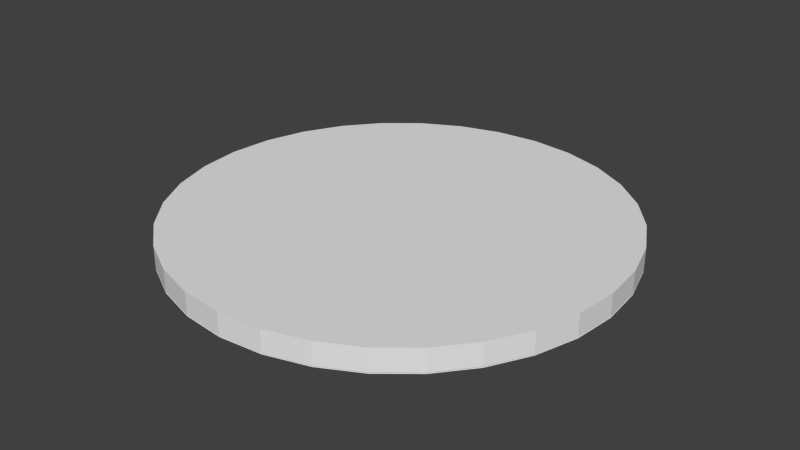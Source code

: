 # Source: HeroOutline.blend  (saved by Blender 2.76.0; exported with 4.5.12 LTS)
import bpy
from mathutils import Matrix  # noqa: F401  (used for matrix-valued properties, if any)

bpy.ops.wm.read_factory_settings(use_empty=True)
scene = bpy.context.scene
scene.name = 'Scene'

# ---- collections
col_collection_1 = bpy.data.collections.new('Collection 1'); scene.collection.children.link(col_collection_1)

# ---- materials (node trees are filled in below, after node groups)
mat_outline = bpy.data.materials.new('Outline')
mat_outline.alpha_threshold = 0.0
mat_outline.use_transparent_shadow = False
mat_outline.roughness = 0.5
mat_outline.line_color = (0.0, 0.0, 0.0, 1.0)

# ---- material node trees

# ---- world
world_world = bpy.data.worlds.new('World'); scene.world = world_world
world_world.color = (0.05088, 0.05088, 0.05088)
world_world.use_sun_shadow = False
world_world.sun_shadow_jitter_overblur = 0.0
world_world.cycles.sampling_method = 'MANUAL'
world_world.cycles.sample_map_resolution = 256

# ---- meshes
me_cylinder = bpy.data.meshes.new('Cylinder')
me_cylinder.from_pydata([(1.586e-07, -1.0, 0.08674), (1.586e-07, -1.0, -0.01326), (-0.1951, -0.9808, 0.08674), (-0.1951, -0.9808, -0.01326), (-0.3827, -0.9239, 0.08674), (-0.3827, -0.9239, -0.01326), (-0.5556, -0.8315, 0.08674), (-0.5556, -0.8315, -0.01326), (-0.7071, -0.7071, 0.08674), (-0.7071, -0.7071, -0.01326), (-0.8315, -0.5556, 0.08674), (-0.8315, -0.5556, -0.01326), (-0.9239, -0.3827, 0.08674), (-0.9239, -0.3827, -0.01326), (-0.9808, -0.1951, 0.08674), (-0.9808, -0.1951, -0.01326), (-1.0, 5.317e-07, 0.08674), (-1.0, 5.317e-07, -0.01326), (-0.9808, 0.1951, 0.08674), (-0.9808, 0.1951, -0.01326), (-0.9239, 0.3827, 0.08674), (-0.9239, 0.3827, -0.01326), (-0.8315, 0.5556, 0.08674), (-0.8315, 0.5556, -0.01326), (-0.7071, 0.7071, 0.08674), (-0.7071, 0.7071, -0.01326), (-0.5556, 0.8315, 0.08674), (-0.5556, 0.8315, -0.01326), (-0.3827, 0.9239, 0.08674), (-0.3827, 0.9239, -0.01326), (-0.1951, 0.9808, 0.08674), (-0.1951, 0.9808, -0.01326), (4.845e-07, 1.0, 0.08674), (4.845e-07, 1.0, -0.01326), (0.1951, 0.9808, 0.08674), (0.1951, 0.9808, -0.01326), (0.3827, 0.9239, 0.08674), (0.3827, 0.9239, -0.01326), (0.5556, 0.8315, 0.08674), (0.5556, 0.8315, -0.01326), (0.7071, 0.7071, 0.08674), (0.7071, 0.7071, -0.01326), (0.8315, 0.5556, 0.08674), (0.8315, 0.5556, -0.01326), (0.9239, 0.3827, 0.08674), (0.9239, 0.3827, -0.01326), (0.9808, 0.1951, 0.08674), (0.9808, 0.1951, -0.01326), (1.0, -3.584e-07, 0.08674), (1.0, -3.584e-07, -0.01326), (0.9808, -0.1951, 0.08674), (0.9808, -0.1951, -0.01326), (0.9239, -0.3827, 0.08674), (0.9239, -0.3827, -0.01326), (0.8315, -0.5556, 0.08674), (0.8315, -0.5556, -0.01326), (0.7071, -0.7071, 0.08674), (0.7071, -0.7071, -0.01326), (0.5556, -0.8315, 0.08674), (0.5556, -0.8315, -0.01326), (0.3827, -0.9239, 0.08674), (0.3827, -0.9239, -0.01326), (0.1951, -0.9808, 0.08674), (0.1951, -0.9808, -0.01326), (1.586e-07, -1.0, -0.01837), (-0.1951, -0.9808, -0.01837), (-0.3827, -0.9239, -0.01837), (-0.5556, -0.8315, -0.01837), (-0.7071, -0.7071, -0.01837), (-0.8315, -0.5556, -0.01837), (-0.9239, -0.3827, -0.01837), (-0.9808, -0.1951, -0.01837), (-1.0, 5.317e-07, -0.01837), (-0.9808, 0.1951, -0.01837), (-0.9239, 0.3827, -0.01837), (-0.8315, 0.5556, -0.01837), (-0.7071, 0.7071, -0.01837), (-0.5556, 0.8315, -0.01837), (-0.3827, 0.9239, -0.01837), (-0.1951, 0.9808, -0.01837), (4.845e-07, 1.0, -0.01837), (0.1951, 0.9808, -0.01837), (0.3827, 0.9239, -0.01837), (0.5556, 0.8315, -0.01837), (0.7071, 0.7071, -0.01837), (0.8315, 0.5556, -0.01837), (0.9239, 0.3827, -0.01837), (0.9808, 0.1951, -0.01837), (1.0, -3.584e-07, -0.01837), (0.9808, -0.1951, -0.01837), (0.9239, -0.3827, -0.01837), (0.8315, -0.5556, -0.01837), (0.7071, -0.7071, -0.01837), (0.5556, -0.8315, -0.01837), (0.3827, -0.9239, -0.01837), (0.1951, -0.9808, -0.01837)], [], [(0, 1, 3, 2), (2, 3, 5, 4), (4, 5, 7, 6), (6, 7, 9, 8), (8, 9, 11, 10), (10, 11, 13, 12), (12, 13, 15, 14), (14, 15, 17, 16), (16, 17, 19, 18), (18, 19, 21, 20), (20, 21, 23, 22), (22, 23, 25, 24), (24, 25, 27, 26), (26, 27, 29, 28), (28, 29, 31, 30), (30, 31, 33, 32), (32, 33, 35, 34), (34, 35, 37, 36), (36, 37, 39, 38), (38, 39, 41, 40), (40, 41, 43, 42), (42, 43, 45, 44), (44, 45, 47, 46), (46, 47, 49, 48), (48, 49, 51, 50), (50, 51, 53, 52), (52, 53, 55, 54), (54, 55, 57, 56), (56, 57, 59, 58), (58, 59, 61, 60), (3, 1, 63, 61, 59, 57, 55, 53, 51, 49, 47, 45, 43, 41, 39, 37, 35, 33, 31, 29, 27, 25, 23, 21, 19, 17, 15, 13, 11, 9, 7, 5), (62, 63, 1, 0), (60, 61, 63, 62), (0, 2, 4, 6, 8, 10, 12, 14, 16, 18, 20, 22, 24, 26, 28, 30, 32, 34, 36, 38, 40, 42, 44, 46, 48, 50, 52, 54, 56, 58, 60, 62), (65, 64, 95, 94, 93, 92, 91, 90, 89, 88, 87, 86, 85, 84, 83, 82, 81, 80, 79, 78, 77, 76, 75, 74, 73, 72, 71, 70, 69, 68, 67, 66)])
_uv = me_cylinder.uv_layers.new(name='UVMap')
_uv.uv.foreach_set('vector', [0.0, 0.0, 0.0, 0.0, 0.0, 0.0, 0.0, 0.0, 0.0, 0.0, 0.0, 0.0, 0.0, 0.0, 0.0, 0.0, 0.0, 0.0, 0.0, 0.0, 0.0, 0.0, 0.0, 0.0, 0.0, 0.0, 0.0, 0.0, 0.0, 0.0, 0.0, 0.0, 0.0, 0.0, 0.0, 0.0, 0.0, 0.0, 0.0, 0.0, 0.0, 0.0, 0.0, 0.0, 0.0, 0.0, 0.0, 0.0, 0.0, 0.0, 0.0, 0.0, 0.0, 0.0, 0.0, 0.0, 0.0, 0.0, 0.0, 0.0, 0.0, 0.0, 0.0, 0.0, 0.0, 0.0, 0.0, 0.0, 0.0, 0.0, 0.0, 0.0, 0.0, 0.0, 0.0, 0.0, 0.0, 0.0, 0.0, 0.0, 0.0, 0.0, 0.0, 0.0, 0.0, 0.0, 0.0, 0.0, 0.0, 0.0, 0.0, 0.0, 0.0, 0.0, 0.0, 0.0, 0.0, 0.0, 0.0, 0.0, 0.0, 0.0, 0.0, 0.0, 0.0, 0.0, 0.0, 0.0, 0.0, 0.0, 0.0, 0.0, 0.0, 0.0, 0.0, 0.0, 0.0, 0.0, 0.0, 0.0, 0.0, 0.0, 0.0, 0.0, 0.0, 0.0, 0.0, 0.0, 0.0, 0.0, 0.0, 0.0, 0.0, 0.0, 0.0, 0.0, 0.0, 0.0, 0.0, 0.0, 0.0, 0.0, 0.0, 0.0, 0.0, 0.0, 0.0, 0.0, 0.0, 0.0, 0.0, 0.0, 0.0, 0.0, 0.0, 0.0, 0.0, 0.0, 0.0, 0.0, 0.0, 0.0, 0.0, 0.0, 0.0, 0.0, 0.0, 0.0, 0.0, 0.0, 0.0, 0.0, 0.0, 0.0, 0.0, 0.0, 0.0, 0.0, 0.0, 0.0, 0.0, 0.0, 0.0, 0.0, 0.0, 0.0, 0.0, 0.0, 0.0, 0.0, 0.0, 0.0, 0.0, 0.0, 0.0, 0.0, 0.0, 0.0, 0.0, 0.0, 0.0, 0.0, 0.0, 0.0, 0.0, 0.0, 0.0, 0.0, 0.0, 0.0, 0.0, 0.0, 0.0, 0.0, 0.0, 0.0, 0.0, 0.0, 0.0, 0.0, 0.0, 0.0, 0.0, 0.0, 0.0, 0.0, 0.0, 0.0, 0.0, 0.0, 0.0, 0.0, 0.0, 0.0, 0.0, 0.0, 0.0, 0.0, 0.0, 0.0, 0.4508, 0.9999, 0.3542, 0.9807, 0.2632, 0.943, 0.1813, 0.8883, 0.1117, 0.8187, 0.05699, 0.7368, 0.01931, 0.6458, 9.998e-05, 0.5492, 0.0001001, 0.4508, 0.01931, 0.3542, 0.05699, 0.2632, 0.1117, 0.1813, 0.1813, 0.1117, 0.2632, 0.05699, 0.3542, 0.01931, 0.4508, 9.998e-05, 0.5492, 0.0001, 0.6458, 0.01931, 0.7368, 0.05699, 0.8187, 0.1117, 0.8883, 0.1813, 0.943, 0.2632, 0.9807, 0.3542, 0.9999, 0.4508, 0.9999, 0.5492, 0.9807, 0.6458, 0.943, 0.7368, 0.8883, 0.8187, 0.8187, 0.8883, 0.7368, 0.943, 0.6458, 0.9807, 0.5492, 0.9999, 0.0, 0.0, 0.0, 0.0, 0.0, 0.0, 0.0, 0.0, 0.0, 0.0, 0.0, 0.0, 0.0, 0.0, 0.0, 0.0, 0.3542, 0.01931, 0.4508, 0.0001, 0.5492, 9.998e-05, 0.6458, 0.01931, 0.7368, 0.05699, 0.8187, 0.1117, 0.8883, 0.1813, 0.943, 0.2632, 0.9807, 0.3542, 0.9999, 0.4508, 0.9999, 0.5492, 0.9807, 0.6458, 0.943, 0.7368, 0.8883, 0.8187, 0.8187, 0.8883, 0.7368, 0.943, 0.6458, 0.9807, 0.5492, 0.9999, 0.4508, 0.9999, 0.3542, 0.9807, 0.2632, 0.943, 0.1813, 0.8883, 0.1117, 0.8187, 0.05699, 0.7368, 0.01931, 0.6458, 9.998e-05, 0.5492, 0.0001001, 0.4508, 0.01931, 0.3542, 0.05699, 0.2632, 0.1117, 0.1813, 0.1813, 0.1117, 0.2632, 0.05699, 0.4508, 0.9999, 0.3542, 0.9807, 0.2632, 0.943, 0.1813, 0.8883, 0.1117, 0.8187, 0.05699, 0.7368, 0.01931, 0.6458, 9.998e-05, 0.5492, 0.0001001, 0.4508, 0.01931, 0.3542, 0.05699, 0.2632, 0.1117, 0.1813, 0.1813, 0.1117, 0.2632, 0.05699, 0.3542, 0.01931, 0.4508, 9.998e-05, 0.5492, 0.0001, 0.6458, 0.01931, 0.7368, 0.05699, 0.8187, 0.1117, 0.8883, 0.1813, 0.943, 0.2632, 0.9807, 0.3542, 0.9999, 0.4508, 0.9999, 0.5492, 0.9807, 0.6458, 0.943, 0.7368, 0.8883, 0.8187, 0.8187, 0.8883, 0.7368, 0.943, 0.6458, 0.9807, 0.5492, 0.9999])
me_cylinder.materials.append(mat_outline)
me_cylinder.use_remesh_preserve_volume = False
me_cylinder.use_remesh_preserve_attributes = False
me_cylinder.use_mirror_vertex_groups = False
me_cylinder.update()

# ---- objects
ob_cylinder = bpy.data.objects.new('Cylinder', me_cylinder)

# ---- transforms, parenting, visibility, modifiers, constraints
ob_cylinder.location = (0.0, 0.0, 0.0)
ob_cylinder.lineart.crease_threshold = 0.0

# ---- collection membership
col_collection_1.objects.link(ob_cylinder)

# ---- scene / render settings (as saved in the file)
scene.frame_start = 1; scene.frame_end = 250; scene.frame_set(1)
scene.render.engine = 'BLENDER_EEVEE_NEXT'
scene.render.resolution_percentage = 50
scene.render.dither_intensity = 0.0
scene.cycles.use_denoising = False
scene.cycles.samples = 10
scene.cycles.sampling_pattern = 'TABULATED_SOBOL'
scene.cycles.light_sampling_threshold = 0.0
scene.cycles.use_adaptive_sampling = False
scene.cycles.use_light_tree = False
scene.cycles.blur_glossy = 0.0
scene.cycles.pixel_filter_type = 'GAUSSIAN'
scene.cycles.sample_clamp_indirect = 0.0
scene.view_settings.view_transform = 'Standard'
bpy.context.view_layer.update()

# ---- added for rendering (the .blend has no active camera and no usable light): camera, sun
cam_auto = bpy.data.cameras.new('AutoCamera')
cam_auto.lens = 50.0
cam_auto.sensor_width = 36.0
cam_auto.clip_end = 1000.0
ob_auto_camera = bpy.data.objects.new('AutoCamera', cam_auto)
scene.collection.objects.link(ob_auto_camera)
ob_auto_camera.location = (2.61874, -3.14248, 2.12917)
ob_auto_camera.rotation_euler = (1.09748, -7.21219e-08, 0.694738)
scene.camera = ob_auto_camera
light_auto_sun = bpy.data.lights.new('AutoSun', 'SUN')
light_auto_sun.energy = 3.0
light_auto_sun.angle = 0.0523599
ob_auto_sun = bpy.data.objects.new('AutoSun', light_auto_sun)
scene.collection.objects.link(ob_auto_sun)
ob_auto_sun.rotation_euler = (0.872665, 0.174533, 0.523599)
bpy.context.view_layer.update()
